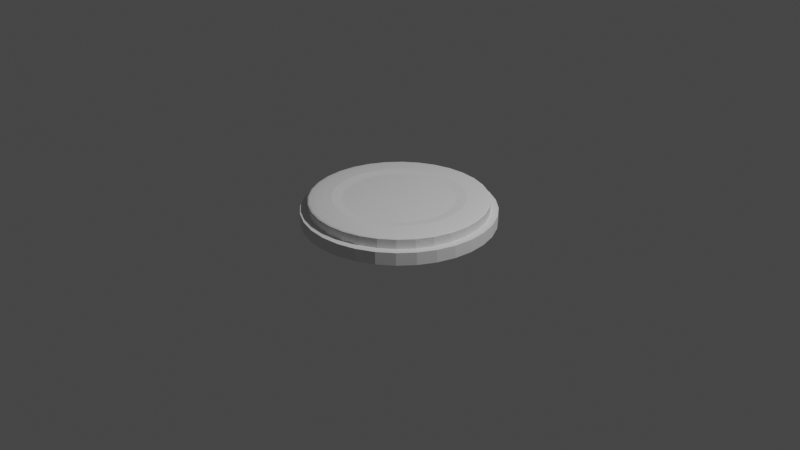 # Source: Button.blend  (saved by Blender 3.4.6; exported with 4.5.12 LTS)
import bpy
from mathutils import Matrix  # noqa: F401  (used for matrix-valued properties, if any)

bpy.ops.wm.read_factory_settings(use_empty=True)
scene = bpy.context.scene
scene.name = 'Scene'

# ---- collections
col_collection = bpy.data.collections.new('Collection'); scene.collection.children.link(col_collection)

# ---- world
world_world = bpy.data.worlds.new('World'); scene.world = world_world
world_world.use_nodes = True; world_world.node_tree.nodes.clear()
_N = world_world.node_tree.nodes; _L = world_world.node_tree.links
n0 = _N.new('ShaderNodeOutputWorld'); n0.name = 'World Output'; n0.location = (300, 300)
n1 = _N.new('ShaderNodeBackground'); n1.name = 'Background'; n1.location = (10, 300)
n1.inputs[0].default_value = (0.05088, 0.05088, 0.05088, 1.0)
_L.new(n1.outputs[0], n0.inputs[0])
n0.is_active_output = True
world_world.color = (0.05088, 0.05088, 0.05088)
world_world.use_sun_shadow = False
world_world.sun_shadow_jitter_overblur = 0.0

# ---- cameras
cam_camera = bpy.data.cameras.new('Camera')
cam_camera.clip_end = 100.0
cam_camera.ortho_scale = 7.314

# ---- lights
light_light = bpy.data.lights.new('Light', 'POINT')
light_light.transmission_factor = 0.0
light_light.energy = 1000.0
light_light.shadow_soft_size = 0.1
light_light.shadow_maximum_resolution = 0.006
light_light.use_absolute_resolution = True

# ---- meshes
me_cylinder = bpy.data.meshes.new('Cylinder')
me_cylinder.from_pydata([(0.0, 1.0, -1.0), (0.0, 1.0, 1.0), (0.1951, 0.9808, -1.0), (0.1951, 0.9808, 1.0), (0.3827, 0.9239, -1.0), (0.3827, 0.9239, 1.0), (0.5556, 0.8315, -1.0), (0.5556, 0.8315, 1.0), (0.7071, 0.7071, -1.0), (0.7071, 0.7071, 1.0), (0.8315, 0.5556, -1.0), (0.8315, 0.5556, 1.0), (0.9239, 0.3827, -1.0), (0.9239, 0.3827, 1.0), (0.9808, 0.1951, -1.0), (0.9808, 0.1951, 1.0), (1.0, 0.0, -1.0), (1.0, 0.0, 1.0), (0.9808, -0.1951, -1.0), (0.9808, -0.1951, 1.0), (0.9239, -0.3827, -1.0), (0.9239, -0.3827, 1.0), (0.8315, -0.5556, -1.0), (0.8315, -0.5556, 1.0), (0.7071, -0.7071, -1.0), (0.7071, -0.7071, 1.0), (0.5556, -0.8315, -1.0), (0.5556, -0.8315, 1.0), (0.3827, -0.9239, -1.0), (0.3827, -0.9239, 1.0), (0.1951, -0.9808, -1.0), (0.1951, -0.9808, 1.0), (0.0, -1.0, -1.0), (0.0, -1.0, 1.0), (-0.1951, -0.9808, -1.0), (-0.1951, -0.9808, 1.0), (-0.3827, -0.9239, -1.0), (-0.3827, -0.9239, 1.0), (-0.5556, -0.8315, -1.0), (-0.5556, -0.8315, 1.0), (-0.7071, -0.7071, -1.0), (-0.7071, -0.7071, 1.0), (-0.8315, -0.5556, -1.0), (-0.8315, -0.5556, 1.0), (-0.9239, -0.3827, -1.0), (-0.9239, -0.3827, 1.0), (-0.9808, -0.1951, -1.0), (-0.9808, -0.1951, 1.0), (-1.0, 0.0, -1.0), (-1.0, 0.0, 1.0), (-0.9808, 0.1951, -1.0), (-0.9808, 0.1951, 1.0), (-0.9239, 0.3827, -1.0), (-0.9239, 0.3827, 1.0), (-0.8315, 0.5556, -1.0), (-0.8315, 0.5556, 1.0), (-0.7071, 0.7071, -1.0), (-0.7071, 0.7071, 1.0), (-0.5556, 0.8315, -1.0), (-0.5556, 0.8315, 1.0), (-0.3827, 0.9239, -1.0), (-0.3827, 0.9239, 1.0), (-0.1951, 0.9808, -1.0), (-0.1951, 0.9808, 1.0)], [], [(0, 1, 3, 2), (2, 3, 5, 4), (4, 5, 7, 6), (6, 7, 9, 8), (8, 9, 11, 10), (10, 11, 13, 12), (12, 13, 15, 14), (14, 15, 17, 16), (16, 17, 19, 18), (18, 19, 21, 20), (20, 21, 23, 22), (22, 23, 25, 24), (24, 25, 27, 26), (26, 27, 29, 28), (28, 29, 31, 30), (30, 31, 33, 32), (32, 33, 35, 34), (34, 35, 37, 36), (36, 37, 39, 38), (38, 39, 41, 40), (40, 41, 43, 42), (42, 43, 45, 44), (44, 45, 47, 46), (46, 47, 49, 48), (48, 49, 51, 50), (50, 51, 53, 52), (52, 53, 55, 54), (54, 55, 57, 56), (56, 57, 59, 58), (58, 59, 61, 60), (3, 1, 63, 61, 59, 57, 55, 53, 51, 49, 47, 45, 43, 41, 39, 37, 35, 33, 31, 29, 27, 25, 23, 21, 19, 17, 15, 13, 11, 9, 7, 5), (60, 61, 63, 62), (62, 63, 1, 0), (0, 2, 4, 6, 8, 10, 12, 14, 16, 18, 20, 22, 24, 26, 28, 30, 32, 34, 36, 38, 40, 42, 44, 46, 48, 50, 52, 54, 56, 58, 60, 62)])
_uv = me_cylinder.uv_layers.new(name='UVMap')
_uv.uv.foreach_set('vector', [1.0, 0.5, 1.0, 1.0, 0.9688, 1.0, 0.9688, 0.5, 0.9688, 0.5, 0.9688, 1.0, 0.9375, 1.0, 0.9375, 0.5, 0.9375, 0.5, 0.9375, 1.0, 0.9062, 1.0, 0.9062, 0.5, 0.9062, 0.5, 0.9062, 1.0, 0.875, 1.0, 0.875, 0.5, 0.875, 0.5, 0.875, 1.0, 0.8438, 1.0, 0.8438, 0.5, 0.8438, 0.5, 0.8438, 1.0, 0.8125, 1.0, 0.8125, 0.5, 0.8125, 0.5, 0.8125, 1.0, 0.7812, 1.0, 0.7812, 0.5, 0.7812, 0.5, 0.7812, 1.0, 0.75, 1.0, 0.75, 0.5, 0.75, 0.5, 0.75, 1.0, 0.7188, 1.0, 0.7188, 0.5, 0.7188, 0.5, 0.7188, 1.0, 0.6875, 1.0, 0.6875, 0.5, 0.6875, 0.5, 0.6875, 1.0, 0.6562, 1.0, 0.6562, 0.5, 0.6562, 0.5, 0.6562, 1.0, 0.625, 1.0, 0.625, 0.5, 0.625, 0.5, 0.625, 1.0, 0.5938, 1.0, 0.5938, 0.5, 0.5938, 0.5, 0.5938, 1.0, 0.5625, 1.0, 0.5625, 0.5, 0.5625, 0.5, 0.5625, 1.0, 0.5312, 1.0, 0.5312, 0.5, 0.5312, 0.5, 0.5312, 1.0, 0.5, 1.0, 0.5, 0.5, 0.5, 0.5, 0.5, 1.0, 0.4688, 1.0, 0.4688, 0.5, 0.4688, 0.5, 0.4688, 1.0, 0.4375, 1.0, 0.4375, 0.5, 0.4375, 0.5, 0.4375, 1.0, 0.4062, 1.0, 0.4062, 0.5, 0.4062, 0.5, 0.4062, 1.0, 0.375, 1.0, 0.375, 0.5, 0.375, 0.5, 0.375, 1.0, 0.3438, 1.0, 0.3438, 0.5, 0.3438, 0.5, 0.3438, 1.0, 0.3125, 1.0, 0.3125, 0.5, 0.3125, 0.5, 0.3125, 1.0, 0.2812, 1.0, 0.2812, 0.5, 0.2812, 0.5, 0.2812, 1.0, 0.25, 1.0, 0.25, 0.5, 0.25, 0.5, 0.25, 1.0, 0.2188, 1.0, 0.2188, 0.5, 0.2188, 0.5, 0.2188, 1.0, 0.1875, 1.0, 0.1875, 0.5, 0.1875, 0.5, 0.1875, 1.0, 0.1562, 1.0, 0.1562, 0.5, 0.1562, 0.5, 0.1562, 1.0, 0.125, 1.0, 0.125, 0.5, 0.125, 0.5, 0.125, 1.0, 0.09375, 1.0, 0.09375, 0.5, 0.09375, 0.5, 0.09375, 1.0, 0.0625, 1.0, 0.0625, 0.5, 0.2968, 0.4854, 0.25, 0.49, 0.2032, 0.4854, 0.1582, 0.4717, 0.1167, 0.4496, 0.08029, 0.4197, 0.05045, 0.3833, 0.02827, 0.3418, 0.01461, 0.2968, 0.01, 0.25, 0.01461, 0.2032, 0.02827, 0.1582, 0.05045, 0.1167, 0.08029, 0.08029, 0.1167, 0.05045, 0.1582, 0.02827, 0.2032, 0.01461, 0.25, 0.01, 0.2968, 0.01461, 0.3418, 0.02827, 0.3833, 0.05045, 0.4197, 0.08029, 0.4496, 0.1167, 0.4717, 0.1582, 0.4854, 0.2032, 0.49, 0.25, 0.4854, 0.2968, 0.4717, 0.3418, 0.4496, 0.3833, 0.4197, 0.4197, 0.3833, 0.4496, 0.3418, 0.4717, 0.0625, 0.5, 0.0625, 1.0, 0.03125, 1.0, 0.03125, 0.5, 0.03125, 0.5, 0.03125, 1.0, 0.0, 1.0, 0.0, 0.5, 0.75, 0.49, 0.7968, 0.4854, 0.8418, 0.4717, 0.8833, 0.4496, 0.9197, 0.4197, 0.9496, 0.3833, 0.9717, 0.3418, 0.9854, 0.2968, 0.99, 0.25, 0.9854, 0.2032, 0.9717, 0.1582, 0.9496, 0.1167, 0.9197, 0.08029, 0.8833, 0.05045, 0.8418, 0.02827, 0.7968, 0.01461, 0.75, 0.01, 0.7032, 0.01461, 0.6582, 0.02827, 0.6167, 0.05045, 0.5803, 0.08029, 0.5504, 0.1167, 0.5283, 0.1582, 0.5146, 0.2032, 0.51, 0.25, 0.5146, 0.2968, 0.5283, 0.3418, 0.5504, 0.3833, 0.5803, 0.4197, 0.6167, 0.4496, 0.6582, 0.4717, 0.7032, 0.4854])
me_cylinder.update()
me_cylinder_002 = bpy.data.meshes.new('Cylinder.002')
me_cylinder_002.from_pydata([(0.0, 1.0, 1.0), (0.1951, 0.9808, 1.0), (0.3827, 0.9239, 1.0), (0.5556, 0.8315, 1.0), (0.7071, 0.7071, 1.0), (0.8315, 0.5556, 1.0), (0.9239, 0.3827, 1.0), (0.9808, 0.1951, 1.0), (1.0, 0.0, 1.0), (0.9808, -0.1951, 1.0), (0.9239, -0.3827, 1.0), (0.8315, -0.5556, 1.0), (0.7071, -0.7071, 1.0), (0.5556, -0.8315, 1.0), (0.3827, -0.9239, 1.0), (0.1951, -0.9808, 1.0), (0.0, -1.0, 1.0), (-0.1951, -0.9808, 1.0), (-0.3827, -0.9239, 1.0), (-0.5556, -0.8315, 1.0), (-0.7071, -0.7071, 1.0), (-0.8315, -0.5556, 1.0), (-0.9239, -0.3827, 1.0), (-0.9808, -0.1951, 1.0), (-1.0, 0.0, 1.0), (-0.9808, 0.1951, 1.0), (-0.9239, 0.3827, 1.0), (-0.8315, 0.5556, 1.0), (-0.7071, 0.7071, 1.0), (-0.5556, 0.8315, 1.0), (-0.3827, 0.9239, 1.0), (-0.1951, 0.9808, 1.0), (0.0, 0.6252, -0.7765), (0.0, 1.0, -0.627), (0.0, 0.741, -0.9817), (0.0, 0.8455, -0.9288), (0.0, 0.9284, -0.8463), (0.0, 0.9817, -0.7423), (0.122, 0.6132, -0.7765), (0.1951, 0.9808, -0.627), (0.1446, 0.7268, -0.9817), (0.165, 0.8293, -0.9288), (0.1811, 0.9106, -0.8463), (0.1915, 0.9628, -0.7423), (0.2393, 0.5776, -0.7765), (0.3827, 0.9239, -0.627), (0.2836, 0.6846, -0.9817), (0.3236, 0.7812, -0.9288), (0.3553, 0.8578, -0.8463), (0.3757, 0.9069, -0.7423), (0.3474, 0.5199, -0.7765), (0.5556, 0.8315, -0.627), (0.4117, 0.6161, -0.9817), (0.4697, 0.703, -0.9288), (0.5158, 0.772, -0.8463), (0.5454, 0.8162, -0.7423), (0.4421, 0.4421, -0.7765), (0.7071, 0.7071, -0.627), (0.524, 0.524, -0.9817), (0.5979, 0.5979, -0.9288), (0.6565, 0.6565, -0.8463), (0.6941, 0.6941, -0.7423), (0.5199, 0.3474, -0.7765), (0.8315, 0.5556, -0.627), (0.6161, 0.4117, -0.9817), (0.703, 0.4697, -0.9288), (0.772, 0.5158, -0.8463), (0.8162, 0.5454, -0.7423), (0.5776, 0.2393, -0.7765), (0.9239, 0.3827, -0.627), (0.6846, 0.2836, -0.9817), (0.7812, 0.3236, -0.9288), (0.8578, 0.3553, -0.8463), (0.9069, 0.3757, -0.7423), (0.6132, 0.122, -0.7765), (0.9808, 0.1951, -0.627), (0.7268, 0.1446, -0.9817), (0.8293, 0.165, -0.9288), (0.9106, 0.1811, -0.8463), (0.9628, 0.1915, -0.7423), (0.6252, 0.0, -0.7765), (1.0, 0.0, -0.627), (0.741, 0.0, -0.9817), (0.8455, 0.0, -0.9288), (0.9284, 0.0, -0.8463), (0.9817, 0.0, -0.7423), (0.6132, -0.122, -0.7765), (0.9808, -0.1951, -0.627), (0.7268, -0.1446, -0.9817), (0.8293, -0.165, -0.9288), (0.9106, -0.1811, -0.8463), (0.9628, -0.1915, -0.7423), (0.5776, -0.2393, -0.7765), (0.9239, -0.3827, -0.627), (0.6846, -0.2836, -0.9817), (0.7812, -0.3236, -0.9288), (0.8578, -0.3553, -0.8463), (0.9069, -0.3757, -0.7423), (0.5199, -0.3474, -0.7765), (0.8315, -0.5556, -0.627), (0.6161, -0.4117, -0.9817), (0.703, -0.4697, -0.9288), (0.772, -0.5158, -0.8463), (0.8162, -0.5454, -0.7423), (0.4421, -0.4421, -0.7765), (0.7071, -0.7071, -0.627), (0.524, -0.524, -0.9817), (0.5979, -0.5979, -0.9288), (0.6565, -0.6565, -0.8463), (0.6941, -0.6941, -0.7423), (0.3474, -0.5199, -0.7765), (0.5556, -0.8315, -0.627), (0.4117, -0.6161, -0.9817), (0.4697, -0.703, -0.9288), (0.5158, -0.772, -0.8463), (0.5454, -0.8162, -0.7423), (0.2393, -0.5776, -0.7765), (0.3827, -0.9239, -0.627), (0.2836, -0.6846, -0.9817), (0.3236, -0.7812, -0.9288), (0.3553, -0.8578, -0.8463), (0.3757, -0.9069, -0.7423), (0.122, -0.6132, -0.7765), (0.1951, -0.9808, -0.627), (0.1446, -0.7268, -0.9817), (0.165, -0.8293, -0.9288), (0.1811, -0.9106, -0.8463), (0.1915, -0.9628, -0.7423), (0.0, -0.6252, -0.7765), (0.0, -1.0, -0.627), (0.0, -0.741, -0.9817), (0.0, -0.8455, -0.9288), (0.0, -0.9284, -0.8463), (0.0, -0.9817, -0.7423), (-0.122, -0.6132, -0.7765), (-0.1951, -0.9808, -0.627), (-0.1446, -0.7268, -0.9817), (-0.165, -0.8293, -0.9288), (-0.1811, -0.9106, -0.8463), (-0.1915, -0.9628, -0.7423), (-0.2393, -0.5776, -0.7765), (-0.3827, -0.9239, -0.627), (-0.2836, -0.6846, -0.9817), (-0.3236, -0.7812, -0.9288), (-0.3553, -0.8578, -0.8463), (-0.3757, -0.9069, -0.7423), (-0.3474, -0.5199, -0.7765), (-0.5556, -0.8315, -0.627), (-0.4117, -0.6161, -0.9817), (-0.4697, -0.703, -0.9288), (-0.5158, -0.772, -0.8463), (-0.5454, -0.8162, -0.7423), (-0.4421, -0.4421, -0.7765), (-0.7071, -0.7071, -0.627), (-0.524, -0.524, -0.9817), (-0.5979, -0.5979, -0.9288), (-0.6565, -0.6565, -0.8463), (-0.6941, -0.6941, -0.7423), (-0.5199, -0.3474, -0.7765), (-0.8315, -0.5556, -0.627), (-0.6161, -0.4117, -0.9817), (-0.703, -0.4697, -0.9288), (-0.772, -0.5158, -0.8463), (-0.8162, -0.5454, -0.7423), (-0.5776, -0.2393, -0.7765), (-0.9239, -0.3827, -0.627), (-0.6846, -0.2836, -0.9817), (-0.7812, -0.3236, -0.9288), (-0.8578, -0.3553, -0.8463), (-0.9069, -0.3757, -0.7423), (-0.6132, -0.122, -0.7765), (-0.9808, -0.1951, -0.627), (-0.7268, -0.1446, -0.9817), (-0.8293, -0.165, -0.9288), (-0.9106, -0.1811, -0.8463), (-0.9628, -0.1915, -0.7423), (-0.6252, 0.0, -0.7765), (-1.0, 0.0, -0.627), (-0.741, 0.0, -0.9817), (-0.8455, 0.0, -0.9288), (-0.9284, 0.0, -0.8463), (-0.9817, 0.0, -0.7423), (-0.6132, 0.122, -0.7765), (-0.9808, 0.1951, -0.627), (-0.7268, 0.1446, -0.9817), (-0.8293, 0.165, -0.9288), (-0.9106, 0.1811, -0.8463), (-0.9628, 0.1915, -0.7423), (-0.5776, 0.2393, -0.7765), (-0.9239, 0.3827, -0.627), (-0.6846, 0.2836, -0.9817), (-0.7812, 0.3236, -0.9288), (-0.8578, 0.3553, -0.8463), (-0.9069, 0.3757, -0.7423), (-0.5199, 0.3474, -0.7765), (-0.8315, 0.5556, -0.627), (-0.6161, 0.4117, -0.9817), (-0.703, 0.4697, -0.9288), (-0.772, 0.5158, -0.8463), (-0.8162, 0.5454, -0.7423), (-0.4421, 0.4421, -0.7765), (-0.7071, 0.7071, -0.627), (-0.524, 0.524, -0.9817), (-0.5979, 0.5979, -0.9288), (-0.6565, 0.6565, -0.8463), (-0.6941, 0.6941, -0.7423), (-0.3474, 0.5199, -0.7765), (-0.5556, 0.8315, -0.627), (-0.4117, 0.6161, -0.9817), (-0.4697, 0.703, -0.9288), (-0.5158, 0.772, -0.8463), (-0.5454, 0.8162, -0.7423), (-0.2393, 0.5776, -0.7765), (-0.3827, 0.9239, -0.627), (-0.2836, 0.6846, -0.9817), (-0.3236, 0.7812, -0.9288), (-0.3553, 0.8578, -0.8463), (-0.3757, 0.9069, -0.7423), (-0.122, 0.6132, -0.7765), (-0.1951, 0.9808, -0.627), (-0.1446, 0.7268, -0.9817), (-0.165, 0.8293, -0.9288), (-0.1811, 0.9106, -0.8463), (-0.1915, 0.9628, -0.7423), (0.09755, 0.9904, -0.627), (0.06099, 0.6192, -0.7765), (0.09576, 0.9722, -0.7423), (0.09056, 0.9195, -0.8463), (0.08248, 0.8374, -0.9288), (0.07228, 0.7339, -0.9817), (0.2889, 0.9523, -0.627), (0.1806, 0.5954, -0.7765), (0.2836, 0.9349, -0.7423), (0.2682, 0.8842, -0.8463), (0.2443, 0.8052, -0.9288), (0.2141, 0.7057, -0.9817), (0.4691, 0.8777, -0.627), (0.2933, 0.5487, -0.7765), (0.4605, 0.8616, -0.7423), (0.4355, 0.8149, -0.8463), (0.3967, 0.7421, -0.9288), (0.3476, 0.6504, -0.9817), (0.6313, 0.7693, -0.627), (0.3947, 0.481, -0.7765), (0.6198, 0.7552, -0.7423), (0.5862, 0.7142, -0.8463), (0.5338, 0.6504, -0.9288), (0.4678, 0.5701, -0.9817), (0.7693, 0.6313, -0.627), (0.481, 0.3947, -0.7765), (0.7552, 0.6198, -0.7423), (0.7142, 0.5862, -0.8463), (0.6504, 0.5338, -0.9288), (0.5701, 0.4678, -0.9817), (0.8777, 0.4691, -0.627), (0.5487, 0.2933, -0.7765), (0.8616, 0.4605, -0.7423), (0.8149, 0.4355, -0.8463), (0.7421, 0.3967, -0.9288), (0.6504, 0.3476, -0.9817), (0.9523, 0.2889, -0.627), (0.5954, 0.1806, -0.7765), (0.9349, 0.2836, -0.7423), (0.8842, 0.2682, -0.8463), (0.8052, 0.2443, -0.9288), (0.7057, 0.2141, -0.9817), (0.9904, 0.09755, -0.627), (0.6192, 0.06099, -0.7765), (0.9722, 0.09576, -0.7423), (0.9195, 0.09056, -0.8463), (0.8374, 0.08248, -0.9288), (0.7339, 0.07228, -0.9817), (0.9904, -0.09755, -0.627), (0.6192, -0.06099, -0.7765), (0.9722, -0.09576, -0.7423), (0.9195, -0.09056, -0.8463), (0.8374, -0.08248, -0.9288), (0.7339, -0.07228, -0.9817), (0.9523, -0.2889, -0.627), (0.5954, -0.1806, -0.7765), (0.9349, -0.2836, -0.7423), (0.8842, -0.2682, -0.8463), (0.8052, -0.2443, -0.9288), (0.7057, -0.2141, -0.9817), (0.8777, -0.4691, -0.627), (0.5487, -0.2933, -0.7765), (0.8616, -0.4605, -0.7423), (0.8149, -0.4355, -0.8463), (0.7421, -0.3967, -0.9288), (0.6504, -0.3476, -0.9817), (0.7693, -0.6313, -0.627), (0.481, -0.3947, -0.7765), (0.7552, -0.6198, -0.7423), (0.7142, -0.5862, -0.8463), (0.6504, -0.5338, -0.9288), (0.5701, -0.4678, -0.9817), (0.6313, -0.7693, -0.627), (0.3947, -0.481, -0.7765), (0.6198, -0.7552, -0.7423), (0.5862, -0.7142, -0.8463), (0.5338, -0.6504, -0.9288), (0.4678, -0.5701, -0.9817), (0.4691, -0.8777, -0.627), (0.2933, -0.5487, -0.7765), (0.4605, -0.8616, -0.7423), (0.4355, -0.8149, -0.8463), (0.3967, -0.7421, -0.9288), (0.3476, -0.6504, -0.9817), (0.2889, -0.9523, -0.627), (0.1806, -0.5954, -0.7765), (0.2836, -0.9349, -0.7423), (0.2682, -0.8842, -0.8463), (0.2443, -0.8052, -0.9288), (0.2141, -0.7057, -0.9817), (0.09755, -0.9904, -0.627), (0.06099, -0.6192, -0.7765), (0.09576, -0.9722, -0.7423), (0.09056, -0.9195, -0.8463), (0.08248, -0.8374, -0.9288), (0.07228, -0.7339, -0.9817), (-0.09755, -0.9904, -0.627), (-0.06099, -0.6192, -0.7765), (-0.09576, -0.9722, -0.7423), (-0.09056, -0.9195, -0.8463), (-0.08248, -0.8374, -0.9288), (-0.07228, -0.7339, -0.9817), (-0.2889, -0.9523, -0.627), (-0.1806, -0.5954, -0.7765), (-0.2836, -0.9349, -0.7423), (-0.2682, -0.8842, -0.8463), (-0.2443, -0.8052, -0.9288), (-0.2141, -0.7057, -0.9817), (-0.4691, -0.8777, -0.627), (-0.2933, -0.5487, -0.7765), (-0.4605, -0.8616, -0.7423), (-0.4355, -0.8149, -0.8463), (-0.3967, -0.7421, -0.9288), (-0.3476, -0.6504, -0.9817), (-0.6313, -0.7693, -0.627), (-0.3947, -0.481, -0.7765), (-0.6198, -0.7552, -0.7423), (-0.5862, -0.7142, -0.8463), (-0.5338, -0.6504, -0.9288), (-0.4678, -0.5701, -0.9817), (-0.7693, -0.6313, -0.627), (-0.481, -0.3947, -0.7765), (-0.7552, -0.6198, -0.7423), (-0.7142, -0.5862, -0.8463), (-0.6504, -0.5338, -0.9288), (-0.5701, -0.4678, -0.9817), (-0.8777, -0.4691, -0.627), (-0.5487, -0.2933, -0.7765), (-0.8616, -0.4605, -0.7423), (-0.8149, -0.4355, -0.8463), (-0.7421, -0.3967, -0.9288), (-0.6504, -0.3476, -0.9817), (-0.9523, -0.2889, -0.627), (-0.5954, -0.1806, -0.7765), (-0.9349, -0.2836, -0.7423), (-0.8842, -0.2682, -0.8463), (-0.8052, -0.2443, -0.9288), (-0.7057, -0.2141, -0.9817), (-0.9904, -0.09755, -0.627), (-0.6192, -0.06099, -0.7765), (-0.9722, -0.09576, -0.7423), (-0.9195, -0.09056, -0.8463), (-0.8374, -0.08248, -0.9288), (-0.7339, -0.07228, -0.9817), (-0.9904, 0.09755, -0.627), (-0.6192, 0.06099, -0.7765), (-0.9722, 0.09576, -0.7423), (-0.9195, 0.09056, -0.8463), (-0.8374, 0.08248, -0.9288), (-0.7339, 0.07228, -0.9817), (-0.9523, 0.2889, -0.627), (-0.5954, 0.1806, -0.7765), (-0.9349, 0.2836, -0.7423), (-0.8842, 0.2682, -0.8463), (-0.8052, 0.2443, -0.9288), (-0.7057, 0.2141, -0.9817), (-0.8777, 0.4691, -0.627), (-0.5487, 0.2933, -0.7765), (-0.8616, 0.4605, -0.7423), (-0.8149, 0.4355, -0.8463), (-0.7421, 0.3967, -0.9288), (-0.6504, 0.3476, -0.9817), (-0.7693, 0.6313, -0.627), (-0.481, 0.3947, -0.7765), (-0.7552, 0.6198, -0.7423), (-0.7142, 0.5862, -0.8463), (-0.6504, 0.5338, -0.9288), (-0.5701, 0.4678, -0.9817), (-0.6313, 0.7693, -0.627), (-0.3947, 0.481, -0.7765), (-0.6198, 0.7552, -0.7423), (-0.5862, 0.7142, -0.8463), (-0.5338, 0.6504, -0.9288), (-0.4678, 0.5701, -0.9817), (-0.4691, 0.8777, -0.627), (-0.2933, 0.5487, -0.7765), (-0.4605, 0.8616, -0.7423), (-0.4355, 0.8149, -0.8463), (-0.3967, 0.7421, -0.9288), (-0.3476, 0.6504, -0.9817), (-0.2889, 0.9523, -0.627), (-0.1806, 0.5954, -0.7765), (-0.2836, 0.9349, -0.7423), (-0.2682, 0.8842, -0.8463), (-0.2443, 0.8052, -0.9288), (-0.2141, 0.7057, -0.9817), (-0.09755, 0.9904, -0.627), (-0.06099, 0.6192, -0.7765), (-0.09576, 0.9722, -0.7423), (-0.09056, 0.9195, -0.8463), (-0.08248, 0.8374, -0.9288), (-0.07228, 0.7339, -0.9817)], [], [(39, 1, 2, 45, 230), (45, 2, 3, 51, 236), (51, 3, 4, 57, 242), (57, 4, 5, 63, 248), (63, 5, 6, 69, 254), (69, 6, 7, 75, 260), (75, 7, 8, 81, 266), (81, 8, 9, 87, 272), (87, 9, 10, 93, 278), (93, 10, 11, 99, 284), (99, 11, 12, 105, 290), (105, 12, 13, 111, 296), (111, 13, 14, 117, 302), (117, 14, 15, 123, 308), (123, 15, 16, 129, 314), (129, 16, 17, 135, 320), (135, 17, 18, 141, 326), (141, 18, 19, 147, 332), (147, 19, 20, 153, 338), (153, 20, 21, 159, 344), (159, 21, 22, 165, 350), (165, 22, 23, 171, 356), (171, 23, 24, 177, 362), (177, 24, 25, 183, 368), (183, 25, 26, 189, 374), (189, 26, 27, 195, 380), (195, 27, 28, 201, 386), (201, 28, 29, 207, 392), (207, 29, 30, 213, 398), (213, 30, 31, 219, 404), (1, 0, 31, 30, 29, 28, 27, 26, 25, 24, 23, 22, 21, 20, 19, 18, 17, 16, 15, 14, 13, 12, 11, 10, 9, 8, 7, 6, 5, 4, 3, 2), (32, 225, 38, 231, 44, 237, 50, 243, 56, 249, 62, 255, 68, 261, 74, 267, 80, 273, 86, 279, 92, 285, 98, 291, 104, 297, 110, 303, 116, 309, 122, 315, 128, 321, 134, 327, 140, 333, 146, 339, 152, 345, 158, 351, 164, 357, 170, 363, 176, 369, 182, 375, 188, 381, 194, 387, 200, 393, 206, 399, 212, 405, 218, 411), (33, 0, 1, 39, 224), (224, 39, 43, 226), (226, 43, 42, 227), (227, 42, 41, 228), (228, 41, 40, 229), (229, 40, 38, 225), (230, 45, 49, 232), (232, 49, 48, 233), (233, 48, 47, 234), (234, 47, 46, 235), (235, 46, 44, 231), (236, 51, 55, 238), (238, 55, 54, 239), (239, 54, 53, 240), (240, 53, 52, 241), (241, 52, 50, 237), (242, 57, 61, 244), (244, 61, 60, 245), (245, 60, 59, 246), (246, 59, 58, 247), (247, 58, 56, 243), (248, 63, 67, 250), (250, 67, 66, 251), (251, 66, 65, 252), (252, 65, 64, 253), (253, 64, 62, 249), (254, 69, 73, 256), (256, 73, 72, 257), (257, 72, 71, 258), (258, 71, 70, 259), (259, 70, 68, 255), (260, 75, 79, 262), (262, 79, 78, 263), (263, 78, 77, 264), (264, 77, 76, 265), (265, 76, 74, 261), (266, 81, 85, 268), (268, 85, 84, 269), (269, 84, 83, 270), (270, 83, 82, 271), (271, 82, 80, 267), (272, 87, 91, 274), (274, 91, 90, 275), (275, 90, 89, 276), (276, 89, 88, 277), (277, 88, 86, 273), (278, 93, 97, 280), (280, 97, 96, 281), (281, 96, 95, 282), (282, 95, 94, 283), (283, 94, 92, 279), (284, 99, 103, 286), (286, 103, 102, 287), (287, 102, 101, 288), (288, 101, 100, 289), (289, 100, 98, 285), (290, 105, 109, 292), (292, 109, 108, 293), (293, 108, 107, 294), (294, 107, 106, 295), (295, 106, 104, 291), (296, 111, 115, 298), (298, 115, 114, 299), (299, 114, 113, 300), (300, 113, 112, 301), (301, 112, 110, 297), (302, 117, 121, 304), (304, 121, 120, 305), (305, 120, 119, 306), (306, 119, 118, 307), (307, 118, 116, 303), (308, 123, 127, 310), (310, 127, 126, 311), (311, 126, 125, 312), (312, 125, 124, 313), (313, 124, 122, 309), (314, 129, 133, 316), (316, 133, 132, 317), (317, 132, 131, 318), (318, 131, 130, 319), (319, 130, 128, 315), (320, 135, 139, 322), (322, 139, 138, 323), (323, 138, 137, 324), (324, 137, 136, 325), (325, 136, 134, 321), (326, 141, 145, 328), (328, 145, 144, 329), (329, 144, 143, 330), (330, 143, 142, 331), (331, 142, 140, 327), (332, 147, 151, 334), (334, 151, 150, 335), (335, 150, 149, 336), (336, 149, 148, 337), (337, 148, 146, 333), (338, 153, 157, 340), (340, 157, 156, 341), (341, 156, 155, 342), (342, 155, 154, 343), (343, 154, 152, 339), (344, 159, 163, 346), (346, 163, 162, 347), (347, 162, 161, 348), (348, 161, 160, 349), (349, 160, 158, 345), (350, 165, 169, 352), (352, 169, 168, 353), (353, 168, 167, 354), (354, 167, 166, 355), (355, 166, 164, 351), (356, 171, 175, 358), (358, 175, 174, 359), (359, 174, 173, 360), (360, 173, 172, 361), (361, 172, 170, 357), (362, 177, 181, 364), (364, 181, 180, 365), (365, 180, 179, 366), (366, 179, 178, 367), (367, 178, 176, 363), (368, 183, 187, 370), (370, 187, 186, 371), (371, 186, 185, 372), (372, 185, 184, 373), (373, 184, 182, 369), (374, 189, 193, 376), (376, 193, 192, 377), (377, 192, 191, 378), (378, 191, 190, 379), (379, 190, 188, 375), (380, 195, 199, 382), (382, 199, 198, 383), (383, 198, 197, 384), (384, 197, 196, 385), (385, 196, 194, 381), (386, 201, 205, 388), (388, 205, 204, 389), (389, 204, 203, 390), (390, 203, 202, 391), (391, 202, 200, 387), (392, 207, 211, 394), (394, 211, 210, 395), (395, 210, 209, 396), (396, 209, 208, 397), (397, 208, 206, 393), (398, 213, 217, 400), (400, 217, 216, 401), (401, 216, 215, 402), (402, 215, 214, 403), (403, 214, 212, 399), (404, 219, 223, 406), (406, 223, 222, 407), (407, 222, 221, 408), (408, 221, 220, 409), (409, 220, 218, 405), (410, 33, 37, 412), (412, 37, 36, 413), (413, 36, 35, 414), (414, 35, 34, 415), (415, 34, 32, 411), (33, 224, 226, 37), (37, 226, 227, 36), (36, 227, 228, 35), (35, 228, 229, 34), (34, 229, 225, 32), (39, 230, 232, 43), (43, 232, 233, 42), (42, 233, 234, 41), (41, 234, 235, 40), (40, 235, 231, 38), (45, 236, 238, 49), (49, 238, 239, 48), (48, 239, 240, 47), (47, 240, 241, 46), (46, 241, 237, 44), (51, 242, 244, 55), (55, 244, 245, 54), (54, 245, 246, 53), (53, 246, 247, 52), (52, 247, 243, 50), (57, 248, 250, 61), (61, 250, 251, 60), (60, 251, 252, 59), (59, 252, 253, 58), (58, 253, 249, 56), (63, 254, 256, 67), (67, 256, 257, 66), (66, 257, 258, 65), (65, 258, 259, 64), (64, 259, 255, 62), (69, 260, 262, 73), (73, 262, 263, 72), (72, 263, 264, 71), (71, 264, 265, 70), (70, 265, 261, 68), (75, 266, 268, 79), (79, 268, 269, 78), (78, 269, 270, 77), (77, 270, 271, 76), (76, 271, 267, 74), (81, 272, 274, 85), (85, 274, 275, 84), (84, 275, 276, 83), (83, 276, 277, 82), (82, 277, 273, 80), (87, 278, 280, 91), (91, 280, 281, 90), (90, 281, 282, 89), (89, 282, 283, 88), (88, 283, 279, 86), (93, 284, 286, 97), (97, 286, 287, 96), (96, 287, 288, 95), (95, 288, 289, 94), (94, 289, 285, 92), (99, 290, 292, 103), (103, 292, 293, 102), (102, 293, 294, 101), (101, 294, 295, 100), (100, 295, 291, 98), (105, 296, 298, 109), (109, 298, 299, 108), (108, 299, 300, 107), (107, 300, 301, 106), (106, 301, 297, 104), (111, 302, 304, 115), (115, 304, 305, 114), (114, 305, 306, 113), (113, 306, 307, 112), (112, 307, 303, 110), (117, 308, 310, 121), (121, 310, 311, 120), (120, 311, 312, 119), (119, 312, 313, 118), (118, 313, 309, 116), (123, 314, 316, 127), (127, 316, 317, 126), (126, 317, 318, 125), (125, 318, 319, 124), (124, 319, 315, 122), (129, 320, 322, 133), (133, 322, 323, 132), (132, 323, 324, 131), (131, 324, 325, 130), (130, 325, 321, 128), (135, 326, 328, 139), (139, 328, 329, 138), (138, 329, 330, 137), (137, 330, 331, 136), (136, 331, 327, 134), (141, 332, 334, 145), (145, 334, 335, 144), (144, 335, 336, 143), (143, 336, 337, 142), (142, 337, 333, 140), (147, 338, 340, 151), (151, 340, 341, 150), (150, 341, 342, 149), (149, 342, 343, 148), (148, 343, 339, 146), (153, 344, 346, 157), (157, 346, 347, 156), (156, 347, 348, 155), (155, 348, 349, 154), (154, 349, 345, 152), (159, 350, 352, 163), (163, 352, 353, 162), (162, 353, 354, 161), (161, 354, 355, 160), (160, 355, 351, 158), (165, 356, 358, 169), (169, 358, 359, 168), (168, 359, 360, 167), (167, 360, 361, 166), (166, 361, 357, 164), (171, 362, 364, 175), (175, 364, 365, 174), (174, 365, 366, 173), (173, 366, 367, 172), (172, 367, 363, 170), (177, 368, 370, 181), (181, 370, 371, 180), (180, 371, 372, 179), (179, 372, 373, 178), (178, 373, 369, 176), (183, 374, 376, 187), (187, 376, 377, 186), (186, 377, 378, 185), (185, 378, 379, 184), (184, 379, 375, 182), (189, 380, 382, 193), (193, 382, 383, 192), (192, 383, 384, 191), (191, 384, 385, 190), (190, 385, 381, 188), (195, 386, 388, 199), (199, 388, 389, 198), (198, 389, 390, 197), (197, 390, 391, 196), (196, 391, 387, 194), (201, 392, 394, 205), (205, 394, 395, 204), (204, 395, 396, 203), (203, 396, 397, 202), (202, 397, 393, 200), (207, 398, 400, 211), (211, 400, 401, 210), (210, 401, 402, 209), (209, 402, 403, 208), (208, 403, 399, 206), (213, 404, 406, 217), (217, 406, 407, 216), (216, 407, 408, 215), (215, 408, 409, 214), (214, 409, 405, 212), (219, 410, 412, 223), (223, 412, 413, 222), (222, 413, 414, 221), (221, 414, 415, 220), (220, 415, 411, 218), (219, 31, 0, 33, 410)])
_uv = me_cylinder_002.uv_layers.new(name='UVMap')
_uv.uv.foreach_set('vector', [0.9688, 0.5932, 0.9688, 1.0, 0.9375, 1.0, 0.9375, 0.5932, 0.9531, 0.5932, 0.9375, 0.5932, 0.9375, 1.0, 0.9062, 1.0, 0.9062, 0.5932, 0.9219, 0.5932, 0.9062, 0.5932, 0.9062, 1.0, 0.875, 1.0, 0.875, 0.5932, 0.8906, 0.5932, 0.875, 0.5932, 0.875, 1.0, 0.8438, 1.0, 0.8438, 0.5932, 0.8594, 0.5932, 0.8438, 0.5932, 0.8438, 1.0, 0.8125, 1.0, 0.8125, 0.5932, 0.8281, 0.5932, 0.8125, 0.5932, 0.8125, 1.0, 0.7812, 1.0, 0.7812, 0.5932, 0.7969, 0.5932, 0.7812, 0.5932, 0.7812, 1.0, 0.75, 1.0, 0.75, 0.5932, 0.7656, 0.5932, 0.75, 0.5932, 0.75, 1.0, 0.7188, 1.0, 0.7188, 0.5932, 0.7344, 0.5932, 0.7188, 0.5932, 0.7188, 1.0, 0.6875, 1.0, 0.6875, 0.5932, 0.7031, 0.5932, 0.6875, 0.5932, 0.6875, 1.0, 0.6562, 1.0, 0.6562, 0.5932, 0.6719, 0.5932, 0.6562, 0.5932, 0.6562, 1.0, 0.625, 1.0, 0.625, 0.5932, 0.6406, 0.5932, 0.625, 0.5932, 0.625, 1.0, 0.5938, 1.0, 0.5938, 0.5932, 0.6094, 0.5932, 0.5938, 0.5932, 0.5938, 1.0, 0.5625, 1.0, 0.5625, 0.5932, 0.5781, 0.5932, 0.5625, 0.5932, 0.5625, 1.0, 0.5312, 1.0, 0.5312, 0.5932, 0.5469, 0.5932, 0.5312, 0.5932, 0.5312, 1.0, 0.5, 1.0, 0.5, 0.5932, 0.5156, 0.5932, 0.5, 0.5932, 0.5, 1.0, 0.4688, 1.0, 0.4688, 0.5932, 0.4844, 0.5932, 0.4688, 0.5932, 0.4688, 1.0, 0.4375, 1.0, 0.4375, 0.5932, 0.4531, 0.5932, 0.4375, 0.5932, 0.4375, 1.0, 0.4062, 1.0, 0.4062, 0.5932, 0.4219, 0.5932, 0.4062, 0.5932, 0.4062, 1.0, 0.375, 1.0, 0.375, 0.5932, 0.3906, 0.5932, 0.375, 0.5932, 0.375, 1.0, 0.3438, 1.0, 0.3438, 0.5932, 0.3594, 0.5932, 0.3438, 0.5932, 0.3438, 1.0, 0.3125, 1.0, 0.3125, 0.5932, 0.3281, 0.5932, 0.3125, 0.5932, 0.3125, 1.0, 0.2812, 1.0, 0.2812, 0.5932, 0.2969, 0.5932, 0.2812, 0.5932, 0.2812, 1.0, 0.25, 1.0, 0.25, 0.5932, 0.2656, 0.5932, 0.25, 0.5932, 0.25, 1.0, 0.2188, 1.0, 0.2188, 0.5932, 0.2344, 0.5932, 0.2188, 0.5932, 0.2188, 1.0, 0.1875, 1.0, 0.1875, 0.5932, 0.2031, 0.5932, 0.1875, 0.5932, 0.1875, 1.0, 0.1562, 1.0, 0.1562, 0.5932, 0.1719, 0.5932, 0.1562, 0.5932, 0.1562, 1.0, 0.125, 1.0, 0.125, 0.5932, 0.1406, 0.5932, 0.125, 0.5932, 0.125, 1.0, 0.09375, 1.0, 0.09375, 0.5932, 0.1094, 0.5932, 0.09375, 0.5932, 0.09375, 1.0, 0.0625, 1.0, 0.0625, 0.5932, 0.07812, 0.5932, 0.0625, 0.5932, 0.0625, 1.0, 0.03125, 1.0, 0.03125, 0.5932, 0.04688, 0.5932, 0.2968, 0.4854, 0.25, 0.49, 0.2032, 0.4854, 0.1582, 0.4717, 0.1167, 0.4496, 0.08029, 0.4197, 0.05045, 0.3833, 0.02827, 0.3418, 0.01461, 0.2968, 0.01, 0.25, 0.01461, 0.2032, 0.02827, 0.1582, 0.05045, 0.1167, 0.08029, 0.08029, 0.1167, 0.05045, 0.1582, 0.02827, 0.2032, 0.01461, 0.25, 0.01, 0.2968, 0.01461, 0.3418, 0.02827, 0.3833, 0.05045, 0.4197, 0.08029, 0.4496, 0.1167, 0.4717, 0.1582, 0.4854, 0.2032, 0.49, 0.25, 0.4854, 0.2968, 0.4717, 0.3418, 0.4496, 0.3833, 0.4197, 0.4197, 0.3833, 0.4496, 0.3418, 0.4717, 0.75, 0.4001, 0.7646, 0.3986, 0.7793, 0.3972, 0.7933, 0.3929, 0.8074, 0.3886, 0.8204, 0.3817, 0.8334, 0.3748, 0.8447, 0.3654, 0.8561, 0.3561, 0.8654, 0.3447, 0.8748, 0.3334, 0.8817, 0.3204, 0.8886, 0.3074, 0.8929, 0.2933, 0.8972, 0.2793, 0.8986, 0.2646, 0.9001, 0.25, 0.8986, 0.2354, 0.8972, 0.2207, 0.8929, 0.2067, 0.8886, 0.1926, 0.8817, 0.1796, 0.8748, 0.1666, 0.8654, 0.1553, 0.8561, 0.1439, 0.8447, 0.1346, 0.8334, 0.1252, 0.8204, 0.1183, 0.8074, 0.1114, 0.7933, 0.1071, 0.7793, 0.1028, 0.7646, 0.1014, 0.75, 0.09995, 0.7354, 0.1014, 0.7207, 0.1028, 0.7067, 0.1071, 0.6926, 0.1114, 0.6796, 0.1183, 0.6666, 0.1252, 0.6553, 0.1346, 0.6439, 0.1439, 0.6346, 0.1553, 0.6252, 0.1666, 0.6183, 0.1796, 0.6114, 0.1926, 0.6071, 0.2067, 0.6028, 0.2207, 0.6014, 0.2354, 0.5999, 0.25, 0.6014, 0.2646, 0.6028, 0.2793, 0.6071, 0.2933, 0.6114, 0.3074, 0.6183, 0.3204, 0.6252, 0.3334, 0.6346, 0.3447, 0.6439, 0.3561, 0.6553, 0.3654, 0.6666, 0.3748, 0.6796, 0.3817, 0.6926, 0.3886, 0.7067, 0.3929, 0.7207, 0.3972, 0.7354, 0.3986, 1.0, 0.5932, 1.0, 1.0, 0.9688, 1.0, 0.9688, 0.5932, 0.9844, 0.5932, 0.9844, 0.5932, 0.9688, 0.5932, 0.969, 0.5644, 0.9844, 0.5644, 0.9844, 0.5644, 0.969, 0.5644, 0.9699, 0.5, 0.9844, 0.5, 0.7734, 0.4877, 0.7951, 0.4856, 0.7896, 0.449, 0.7698, 0.451, 0.7698, 0.451, 0.7896, 0.449, 0.7847, 0.4244, 0.7673, 0.4261, 0.7673, 0.4261, 0.7847, 0.4244, 0.7793, 0.3972, 0.7646, 0.3986, 0.9531, 0.5932, 0.9375, 0.5932, 0.9378, 0.5644, 0.9531, 0.5644, 0.9531, 0.5644, 0.9378, 0.5644, 0.9386, 0.5, 0.9531, 0.5, 0.8193, 0.4786, 0.8402, 0.4722, 0.8277, 0.4375, 0.8086, 0.4433, 0.8086, 0.4433, 0.8277, 0.4375, 0.8181, 0.4143, 0.8014, 0.4194, 0.8014, 0.4194, 0.8181, 0.4143, 0.8074, 0.3886, 0.7933, 0.3929, 0.9219, 0.5932, 0.9062, 0.5932, 0.9065, 0.5644, 0.9219, 0.5644, 0.9219, 0.5644, 0.9065, 0.5644, 0.9074, 0.5, 0.9219, 0.5, 0.8626, 0.4606, 0.8819, 0.4503, 0.8627, 0.4187, 0.8452, 0.4281, 0.8452, 0.4281, 0.8627, 0.4187, 0.8488, 0.3979, 0.8334, 0.4061, 0.8334, 0.4061, 0.8488, 0.3979, 0.8334, 0.3748, 0.8204, 0.3817, 0.8906, 0.5932, 0.875, 0.5932, 0.8753, 0.5644, 0.8906, 0.5644, 0.8906, 0.5644, 0.8753, 0.5644, 0.8761, 0.5, 0.8906, 0.5, 0.9015, 0.4346, 0.9184, 0.4208, 0.8935, 0.3935, 0.8781, 0.4061, 0.8781, 0.4061, 0.8935, 0.3935, 0.8758, 0.3758, 0.8623, 0.3868, 0.8623, 0.3868, 0.8758, 0.3758, 0.8561, 0.3561, 0.8447, 0.3654, 0.8594, 0.5932, 0.8438, 0.5932, 0.844, 0.5644, 0.8594, 0.5644, 0.8594, 0.5644, 0.844, 0.5644, 0.8449, 0.5, 0.8594, 0.5, 0.9346, 0.4015, 0.9485, 0.3846, 0.9187, 0.3627, 0.9061, 0.3781, 0.9061, 0.3781, 0.9187, 0.3627, 0.8979, 0.3488, 0.8868, 0.3623, 0.8868, 0.3623, 0.8979, 0.3488, 0.8748, 0.3334, 0.8654, 0.3447, 0.8281, 0.5932, 0.8125, 0.5932, 0.8128, 0.5644, 0.8281, 0.5644, 0.8281, 0.5644, 0.8128, 0.5644, 0.8136, 0.5, 0.8281, 0.5, 0.9606, 0.3626, 0.9709, 0.3433, 0.9375, 0.3277, 0.9281, 0.3452, 0.9281, 0.3452, 0.9375, 0.3277, 0.9143, 0.3181, 0.9061, 0.3334, 0.9061, 0.3334, 0.9143, 0.3181, 0.8886, 0.3074, 0.8817, 0.3204, 0.7969, 0.5932, 0.7812, 0.5932, 0.7815, 0.5644, 0.7969, 0.5644, 0.7969, 0.5644, 0.7815, 0.5644, 0.7824, 0.5, 0.7969, 0.5, 0.9786, 0.3193, 0.9849, 0.2984, 0.949, 0.2896, 0.9433, 0.3086, 0.9433, 0.3086, 0.949, 0.2896, 0.9244, 0.2847, 0.9194, 0.3014, 0.9194, 0.3014, 0.9244, 0.2847, 0.8972, 0.2793, 0.8929, 0.2933, 0.7656, 0.5932, 0.75, 0.5932, 0.7503, 0.5644, 0.7656, 0.5644, 0.7656, 0.5644, 0.7503, 0.5644, 0.7511, 0.5, 0.7656, 0.5, 0.9877, 0.2734, 0.9898, 0.2517, 0.9529, 0.25, 0.951, 0.2698, 0.951, 0.2698, 0.9529, 0.25, 0.9278, 0.25, 0.9261, 0.2673, 0.9261, 0.2673, 0.9278, 0.25, 0.9001, 0.25, 0.8986, 0.2646, 0.7344, 0.5932, 0.7188, 0.5932, 0.719, 0.5644, 0.7344, 0.5644, 0.7344, 0.5644, 0.719, 0.5644, 0.7199, 0.5, 0.7344, 0.5, 0.9877, 0.2266, 0.9856, 0.2049, 0.949, 0.2104, 0.951, 0.2302, 0.951, 0.2302, 0.949, 0.2104, 0.9244, 0.2153, 0.9261, 0.2327, 0.9261, 0.2327, 0.9244, 0.2153, 0.8972, 0.2207, 0.8986, 0.2354, 0.7031, 0.5932, 0.6875, 0.5932, 0.6878, 0.5644, 0.7031, 0.5644, 0.7031, 0.5644, 0.6878, 0.5644, 0.6886, 0.5, 0.7031, 0.5, 0.9786, 0.1807, 0.9722, 0.1598, 0.9375, 0.1723, 0.9433, 0.1914, 0.9433, 0.1914, 0.9375, 0.1723, 0.9143, 0.1819, 0.9194, 0.1986, 0.9194, 0.1986, 0.9143, 0.1819, 0.8886, 0.1926, 0.8929, 0.2067, 0.6719, 0.5932, 0.6562, 0.5932, 0.6565, 0.5644, 0.6719, 0.5644, 0.6719, 0.5644, 0.6565, 0.5644, 0.6574, 0.5, 0.6719, 0.5, 0.9606, 0.1374, 0.9503, 0.1181, 0.9187, 0.1373, 0.9281, 0.1548, 0.9281, 0.1548, 0.9187, 0.1373, 0.8979, 0.1512, 0.9061, 0.1666, 0.9061, 0.1666, 0.8979, 0.1512, 0.8748, 0.1666, 0.8817, 0.1796, 0.6406, 0.5932, 0.625, 0.5932, 0.6253, 0.5644, 0.6406, 0.5644, 0.6406, 0.5644, 0.6253, 0.5644, 0.6261, 0.5, 0.6406, 0.5, 0.9346, 0.09848, 0.9208, 0.0816, 0.8935, 0.1065, 0.9061, 0.1219, 0.9061, 0.1219, 0.8935, 0.1065, 0.8758, 0.1242, 0.8868, 0.1377, 0.8868, 0.1377, 0.8758, 0.1242, 0.8561, 0.1439, 0.8654, 0.1553, 0.6094, 0.5932, 0.5938, 0.5932, 0.594, 0.5644, 0.6094, 0.5644, 0.6094, 0.5644, 0.594, 0.5644, 0.5949, 0.5, 0.6094, 0.5, 0.9015, 0.06537, 0.8846, 0.05152, 0.8627, 0.08128, 0.8781, 0.09389, 0.8781, 0.09389, 0.8627, 0.08128, 0.8488, 0.1021, 0.8623, 0.1132, 0.8623, 0.1132, 0.8488, 0.1021, 0.8334, 0.1252, 0.8447, 0.1346, 0.5781, 0.5932, 0.5625, 0.5932, 0.5628, 0.5644, 0.5781, 0.5644, 0.5781, 0.5644, 0.5628, 0.5644, 0.5636, 0.5, 0.5781, 0.5, 0.8626, 0.03936, 0.8433, 0.02906, 0.8277, 0.06252, 0.8452, 0.0719, 0.8452, 0.0719, 0.8277, 0.06252, 0.8181, 0.08569, 0.8334, 0.09391, 0.8334, 0.09391, 0.8181, 0.08569, 0.8074, 0.1114, 0.8204, 0.1183, 0.5469, 0.5932, 0.5312, 0.5932, 0.5315, 0.5644, 0.5469, 0.5644, 0.5469, 0.5644, 0.5315, 0.5644, 0.5324, 0.5, 0.5469, 0.5, 0.8193, 0.02144, 0.7984, 0.0151, 0.7896, 0.05098, 0.8086, 0.05675, 0.8086, 0.05675, 0.7896, 0.05098, 0.7847, 0.07557, 0.8014, 0.08063, 0.8014, 0.08063, 0.7847, 0.07557, 0.7793, 0.1028, 0.7933, 0.1071, 0.5156, 0.5932, 0.5, 0.5932, 0.5003, 0.5644, 0.5156, 0.5644, 0.5156, 0.5644, 0.5003, 0.5644, 0.5011, 0.5, 0.5156, 0.5, 0.7734, 0.01231, 0.7517, 0.01017, 0.75, 0.04708, 0.7698, 0.04903, 0.7698, 0.04903, 0.75, 0.04708, 0.75, 0.07215, 0.7673, 0.07386, 0.7673, 0.07386, 0.75, 0.07215, 0.75, 0.09995, 0.7646, 0.1014, 0.4844, 0.5932, 0.4688, 0.5932, 0.469, 0.5644, 0.4844, 0.5644, 0.4844, 0.5644, 0.469, 0.5644, 0.4699, 0.5, 0.4844, 0.5, 0.7266, 0.01231, 0.7049, 0.01445, 0.7104, 0.05098, 0.7302, 0.04903, 0.7302, 0.04903, 0.7104, 0.05098, 0.7153, 0.07557, 0.7327, 0.07386, 0.7327, 0.07386, 0.7153, 0.07557, 0.7207, 0.1028, 0.7354, 0.1014, 0.4531, 0.5932, 0.4375, 0.5932, 0.4378, 0.5644, 0.4531, 0.5644, 0.4531, 0.5644, 0.4378, 0.5644, 0.4386, 0.5, 0.4531, 0.5, 0.6807, 0.02144, 0.6598, 0.02778, 0.6723, 0.06252, 0.6914, 0.05675, 0.6914, 0.05675, 0.6723, 0.06252, 0.6819, 0.08569, 0.6986, 0.08063, 0.6986, 0.08063, 0.6819, 0.08569, 0.6926, 0.1114, 0.7067, 0.1071, 0.4219, 0.5932, 0.4062, 0.5932, 0.4065, 0.5644, 0.4219, 0.5644, 0.4219, 0.5644, 0.4065, 0.5644, 0.4074, 0.5, 0.4219, 0.5, 0.6374, 0.03936, 0.6181, 0.04965, 0.6373, 0.08128, 0.6548, 0.0719, 0.6548, 0.0719, 0.6373, 0.08128, 0.6512, 0.1021, 0.6666, 0.09391, 0.6666, 0.09391, 0.6512, 0.1021, 0.6666, 0.1252, 0.6796, 0.1183, 0.3906, 0.5932, 0.375, 0.5932, 0.3753, 0.5644, 0.3906, 0.5644, 0.3906, 0.5644, 0.3753, 0.5644, 0.3761, 0.5, 0.3906, 0.5, 0.5985, 0.06537, 0.5816, 0.07923, 0.6065, 0.1065, 0.6219, 0.09389, 0.6219, 0.09389, 0.6065, 0.1065, 0.6242, 0.1242, 0.6377, 0.1132, 0.6377, 0.1132, 0.6242, 0.1242, 0.6439, 0.1439, 0.6553, 0.1346, 0.3594, 0.5932, 0.3438, 0.5932, 0.344, 0.5644, 0.3594, 0.5644, 0.3594, 0.5644, 0.344, 0.5644, 0.3449, 0.5, 0.3594, 0.5, 0.5654, 0.09848, 0.5515, 0.1154, 0.5813, 0.1373, 0.5939, 0.1219, 0.5939, 0.1219, 0.5813, 0.1373, 0.6021, 0.1512, 0.6132, 0.1377, 0.6132, 0.1377, 0.6021, 0.1512, 0.6252, 0.1666, 0.6346, 0.1553, 0.3281, 0.5932, 0.3125, 0.5932, 0.3128, 0.5644, 0.3281, 0.5644, 0.3281, 0.5644, 0.3128, 0.5644, 0.3136, 0.5, 0.3281, 0.5, 0.5394, 0.1374, 0.5291, 0.1567, 0.5625, 0.1723, 0.5719, 0.1548, 0.5719, 0.1548, 0.5625, 0.1723, 0.5857, 0.1819, 0.5939, 0.1666, 0.5939, 0.1666, 0.5857, 0.1819, 0.6114, 0.1926, 0.6183, 0.1796, 0.2969, 0.5932, 0.2812, 0.5932, 0.2815, 0.5644, 0.2969, 0.5644, 0.2969, 0.5644, 0.2815, 0.5644, 0.2824, 0.5, 0.2969, 0.5, 0.5214, 0.1807, 0.5151, 0.2016, 0.551, 0.2104, 0.5567, 0.1914, 0.5567, 0.1914, 0.551, 0.2104, 0.5756, 0.2153, 0.5806, 0.1986, 0.5806, 0.1986, 0.5756, 0.2153, 0.6028, 0.2207, 0.6071, 0.2067, 0.2656, 0.5932, 0.25, 0.5932, 0.2503, 0.5644, 0.2656, 0.5644, 0.2656, 0.5644, 0.2503, 0.5644, 0.2511, 0.5, 0.2656, 0.5, 0.5123, 0.2266, 0.5102, 0.2483, 0.5471, 0.25, 0.549, 0.2302, 0.549, 0.2302, 0.5471, 0.25, 0.5722, 0.25, 0.5739, 0.2327, 0.5739, 0.2327, 0.5722, 0.25, 0.5999, 0.25, 0.6014, 0.2354, 0.2344, 0.5932, 0.2188, 0.5932, 0.219, 0.5644, 0.2344, 0.5644, 0.2344, 0.5644, 0.219, 0.5644, 0.2199, 0.5, 0.2344, 0.5, 0.5123, 0.2734, 0.5144, 0.2951, 0.551, 0.2896, 0.549, 0.2698, 0.549, 0.2698, 0.551, 0.2896, 0.5756, 0.2847, 0.5739, 0.2673, 0.5739, 0.2673, 0.5756, 0.2847, 0.6028, 0.2793, 0.6014, 0.2646, 0.2031, 0.5932, 0.1875, 0.5932, 0.1878, 0.5644, 0.2031, 0.5644, 0.2031, 0.5644, 0.1878, 0.5644, 0.1886, 0.5, 0.2031, 0.5, 0.5214, 0.3193, 0.5278, 0.3402, 0.5625, 0.3277, 0.5567, 0.3086, 0.5567, 0.3086, 0.5625, 0.3277, 0.5857, 0.3181, 0.5806, 0.3014, 0.5806, 0.3014, 0.5857, 0.3181, 0.6114, 0.3074, 0.6071, 0.2933, 0.1719, 0.5932, 0.1562, 0.5932, 0.1565, 0.5644, 0.1719, 0.5644, 0.1719, 0.5644, 0.1565, 0.5644, 0.1574, 0.5, 0.1719, 0.5, 0.5394, 0.3626, 0.5497, 0.3819, 0.5813, 0.3627, 0.5719, 0.3452, 0.5719, 0.3452, 0.5813, 0.3627, 0.6021, 0.3488, 0.5939, 0.3334, 0.5939, 0.3334, 0.6021, 0.3488, 0.6252, 0.3334, 0.6183, 0.3204, 0.1406, 0.5932, 0.125, 0.5932, 0.1253, 0.5644, 0.1406, 0.5644, 0.1406, 0.5644, 0.1253, 0.5644, 0.1261, 0.5, 0.1406, 0.5, 0.5654, 0.4015, 0.5792, 0.4184, 0.6065, 0.3935, 0.5939, 0.3781, 0.5939, 0.3781, 0.6065, 0.3935, 0.6242, 0.3758, 0.6132, 0.3623, 0.6132, 0.3623, 0.6242, 0.3758, 0.6439, 0.3561, 0.6346, 0.3447, 0.1094, 0.5932, 0.09375, 0.5932, 0.09404, 0.5644, 0.1094, 0.5644, 0.1094, 0.5644, 0.09404, 0.5644, 0.09487, 0.5, 0.1094, 0.5, 0.5985, 0.4346, 0.6154, 0.4485, 0.6373, 0.4187, 0.6219, 0.4061, 0.6219, 0.4061, 0.6373, 0.4187, 0.6512, 0.3979, 0.6377, 0.3868, 0.6377, 0.3868, 0.6512, 0.3979, 0.6666, 0.3748, 0.6553, 0.3654, 0.07812, 0.5932, 0.0625, 0.5932, 0.06279, 0.5644, 0.07813, 0.5644, 0.07813, 0.5644, 0.06279, 0.5644, 0.06362, 0.5, 0.07812, 0.5, 0.6374, 0.4606, 0.6567, 0.4709, 0.6723, 0.4375, 0.6548, 0.4281, 0.6548, 0.4281, 0.6723, 0.4375, 0.6819, 0.4143, 0.6666, 0.4061, 0.6666, 0.4061, 0.6819, 0.4143, 0.6926, 0.3886, 0.6796, 0.3817, 0.04688, 0.5932, 0.03125, 0.5932, 0.03154, 0.5644, 0.04688, 0.5644, 0.04688, 0.5644, 0.03154, 0.5644, 0.03237, 0.5, 0.04688, 0.5, 0.6807, 0.4786, 0.7016, 0.4849, 0.7104, 0.449, 0.6914, 0.4433, 0.6914, 0.4433, 0.7104, 0.449, 0.7153, 0.4244, 0.6986, 0.4194, 0.6986, 0.4194, 0.7153, 0.4244, 0.7207, 0.3972, 0.7067, 0.3929, 0.01562, 0.5932, 0.0, 0.5932, 0.0002866, 0.5644, 0.01562, 0.5644, 0.01562, 0.5644, 0.0002866, 0.5644, 0.001118, 0.5, 0.01562, 0.5, 0.7266, 0.4877, 0.7483, 0.4898, 0.75, 0.4529, 0.7302, 0.451, 0.7302, 0.451, 0.75, 0.4529, 0.75, 0.4278, 0.7327, 0.4261, 0.7327, 0.4261, 0.75, 0.4278, 0.75, 0.4001, 0.7354, 0.3986, 1.0, 0.5932, 0.9844, 0.5932, 0.9844, 0.5644, 0.9997, 0.5644, 0.9997, 0.5644, 0.9844, 0.5644, 0.9844, 0.5, 0.9989, 0.5, 0.7517, 0.4898, 0.7734, 0.4877, 0.7698, 0.451, 0.75, 0.4529, 0.75, 0.4529, 0.7698, 0.451, 0.7673, 0.4261, 0.75, 0.4278, 0.75, 0.4278, 0.7673, 0.4261, 0.7646, 0.3986, 0.75, 0.4001, 0.9688, 0.5932, 0.9531, 0.5932, 0.9531, 0.5644, 0.9685, 0.5644, 0.9685, 0.5644, 0.9531, 0.5644, 0.9531, 0.5, 0.9676, 0.5, 0.7984, 0.4849, 0.8193, 0.4786, 0.8086, 0.4433, 0.7896, 0.449, 0.7896, 0.449, 0.8086, 0.4433, 0.8014, 0.4194, 0.7847, 0.4244, 0.7847, 0.4244, 0.8014, 0.4194, 0.7933, 0.3929, 0.7793, 0.3972, 0.9375, 0.5932, 0.9219, 0.5932, 0.9219, 0.5644, 0.9372, 0.5644, 0.9372, 0.5644, 0.9219, 0.5644, 0.9219, 0.5, 0.9364, 0.5, 0.8433, 0.4709, 0.8626, 0.4606, 0.8452, 0.4281, 0.8277, 0.4375, 0.8277, 0.4375, 0.8452, 0.4281, 0.8334, 0.4061, 0.8181, 0.4143, 0.8181, 0.4143, 0.8334, 0.4061, 0.8204, 0.3817, 0.8074, 0.3886, 0.9062, 0.5932, 0.8906, 0.5932, 0.8906, 0.5644, 0.906, 0.5644, 0.906, 0.5644, 0.8906, 0.5644, 0.8906, 0.5, 0.9051, 0.5, 0.8846, 0.4485, 0.9015, 0.4346, 0.8781, 0.4061, 0.8627, 0.4187, 0.8627, 0.4187, 0.8781, 0.4061, 0.8623, 0.3868, 0.8488, 0.3979, 0.8488, 0.3979, 0.8623, 0.3868, 0.8447, 0.3654, 0.8334, 0.3748, 0.875, 0.5932, 0.8594, 0.5932, 0.8594, 0.5644, 0.8747, 0.5644, 0.8747, 0.5644, 0.8594, 0.5644, 0.8594, 0.5, 0.8739, 0.5, 0.9208, 0.4184, 0.9346, 0.4015, 0.9061, 0.3781, 0.8935, 0.3935, 0.8935, 0.3935, 0.9061, 0.3781, 0.8868, 0.3623, 0.8758, 0.3758, 0.8758, 0.3758, 0.8868, 0.3623, 0.8654, 0.3447, 0.8561, 0.3561, 0.8438, 0.5932, 0.8281, 0.5932, 0.8281, 0.5644, 0.8435, 0.5644, 0.8435, 0.5644, 0.8281, 0.5644, 0.8281, 0.5, 0.8426, 0.5, 0.9503, 0.3819, 0.9606, 0.3626, 0.9281, 0.3452, 0.9187, 0.3627, 0.9187, 0.3627, 0.9281, 0.3452, 0.9061, 0.3334, 0.8979, 0.3488, 0.8979, 0.3488, 0.9061, 0.3334, 0.8817, 0.3204, 0.8748, 0.3334, 0.8125, 0.5932, 0.7969, 0.5932, 0.7969, 0.5644, 0.8122, 0.5644, 0.8122, 0.5644, 0.7969, 0.5644, 0.7969, 0.5, 0.8114, 0.5, 0.9722, 0.3402, 0.9786, 0.3193, 0.9433, 0.3086, 0.9375, 0.3277, 0.9375, 0.3277, 0.9433, 0.3086, 0.9194, 0.3014, 0.9143, 0.3181, 0.9143, 0.3181, 0.9194, 0.3014, 0.8929, 0.2933, 0.8886, 0.3074, 0.7812, 0.5932, 0.7656, 0.5932, 0.7656, 0.5644, 0.781, 0.5644, 0.781, 0.5644, 0.7656, 0.5644, 0.7656, 0.5, 0.7801, 0.5, 0.9856, 0.2951, 0.9877, 0.2734, 0.951, 0.2698, 0.949, 0.2896, 0.949, 0.2896, 0.951, 0.2698, 0.9261, 0.2673, 0.9244, 0.2847, 0.9244, 0.2847, 0.9261, 0.2673, 0.8986, 0.2646, 0.8972, 0.2793, 0.75, 0.5932, 0.7344, 0.5932, 0.7344, 0.5644, 0.7497, 0.5644, 0.7497, 0.5644, 0.7344, 0.5644, 0.7344, 0.5, 0.7489, 0.5, 0.9898, 0.2483, 0.9877, 0.2266, 0.951, 0.2302, 0.9529, 0.25, 0.9529, 0.25, 0.951, 0.2302, 0.9261, 0.2327, 0.9278, 0.25, 0.9278, 0.25, 0.9261, 0.2327, 0.8986, 0.2354, 0.9001, 0.25, 0.7188, 0.5932, 0.7031, 0.5932, 0.7031, 0.5644, 0.7185, 0.5644, 0.7185, 0.5644, 0.7031, 0.5644, 0.7031, 0.5, 0.7176, 0.5, 0.9849, 0.2016, 0.9786, 0.1807, 0.9433, 0.1914, 0.949, 0.2104, 0.949, 0.2104, 0.9433, 0.1914, 0.9194, 0.1986, 0.9244, 0.2153, 0.9244, 0.2153, 0.9194, 0.1986, 0.8929, 0.2067, 0.8972, 0.2207, 0.6875, 0.5932, 0.6719, 0.5932, 0.6719, 0.5644, 0.6872, 0.5644, 0.6872, 0.5644, 0.6719, 0.5644, 0.6719, 0.5, 0.6864, 0.5, 0.9709, 0.1567, 0.9606, 0.1374, 0.9281, 0.1548, 0.9375, 0.1723, 0.9375, 0.1723, 0.9281, 0.1548, 0.9061, 0.1666, 0.9143, 0.1819, 0.9143, 0.1819, 0.9061, 0.1666, 0.8817, 0.1796, 0.8886, 0.1926, 0.6562, 0.5932, 0.6406, 0.5932, 0.6406, 0.5644, 0.656, 0.5644, 0.656, 0.5644, 0.6406, 0.5644, 0.6406, 0.5, 0.6551, 0.5, 0.9485, 0.1154, 0.9346, 0.09848, 0.9061, 0.1219, 0.9187, 0.1373, 0.9187, 0.1373, 0.9061, 0.1219, 0.8868, 0.1377, 0.8979, 0.1512, 0.8979, 0.1512, 0.8868, 0.1377, 0.8654, 0.1553, 0.8748, 0.1666, 0.625, 0.5932, 0.6094, 0.5932, 0.6094, 0.5644, 0.6247, 0.5644, 0.6247, 0.5644, 0.6094, 0.5644, 0.6094, 0.5, 0.6239, 0.5, 0.9184, 0.07923, 0.9015, 0.06537, 0.8781, 0.09389, 0.8935, 0.1065, 0.8935, 0.1065, 0.8781, 0.09389, 0.8623, 0.1132, 0.8758, 0.1242, 0.8758, 0.1242, 0.8623, 0.1132, 0.8447, 0.1346, 0.8561, 0.1439, 0.5938, 0.5932, 0.5781, 0.5932, 0.5781, 0.5644, 0.5935, 0.5644, 0.5935, 0.5644, 0.5781, 0.5644, 0.5781, 0.5, 0.5926, 0.5, 0.8819, 0.04965, 0.8626, 0.03936, 0.8452, 0.0719, 0.8627, 0.08128, 0.8627, 0.08128, 0.8452, 0.0719, 0.8334, 0.09391, 0.8488, 0.1021, 0.8488, 0.1021, 0.8334, 0.09391, 0.8204, 0.1183, 0.8334, 0.1252, 0.5625, 0.5932, 0.5469, 0.5932, 0.5469, 0.5644, 0.5622, 0.5644, 0.5622, 0.5644, 0.5469, 0.5644, 0.5469, 0.5, 0.5614, 0.5, 0.8402, 0.02778, 0.8193, 0.02144, 0.8086, 0.05675, 0.8277, 0.06252, 0.8277, 0.06252, 0.8086, 0.05675, 0.8014, 0.08063, 0.8181, 0.08569, 0.8181, 0.08569, 0.8014, 0.08063, 0.7933, 0.1071, 0.8074, 0.1114, 0.5312, 0.5932, 0.5156, 0.5932, 0.5156, 0.5644, 0.531, 0.5644, 0.531, 0.5644, 0.5156, 0.5644, 0.5156, 0.5, 0.5301, 0.5, 0.7951, 0.01445, 0.7734, 0.01231, 0.7698, 0.04903, 0.7896, 0.05098, 0.7896, 0.05098, 0.7698, 0.04903, 0.7673, 0.07386, 0.7847, 0.07557, 0.7847, 0.07557, 0.7673, 0.07386, 0.7646, 0.1014, 0.7793, 0.1028, 0.5, 0.5932, 0.4844, 0.5932, 0.4844, 0.5644, 0.4997, 0.5644, 0.4997, 0.5644, 0.4844, 0.5644, 0.4844, 0.5, 0.4989, 0.5, 0.7483, 0.01017, 0.7266, 0.01231, 0.7302, 0.04903, 0.75, 0.04708, 0.75, 0.04708, 0.7302, 0.04903, 0.7327, 0.07386, 0.75, 0.07215, 0.75, 0.07215, 0.7327, 0.07386, 0.7354, 0.1014, 0.75, 0.09995, 0.4688, 0.5932, 0.4531, 0.5932, 0.4531, 0.5644, 0.4685, 0.5644, 0.4685, 0.5644, 0.4531, 0.5644, 0.4531, 0.5, 0.4676, 0.5, 0.7016, 0.0151, 0.6807, 0.02144, 0.6914, 0.05675, 0.7104, 0.05098, 0.7104, 0.05098, 0.6914, 0.05675, 0.6986, 0.08063, 0.7153, 0.07557, 0.7153, 0.07557, 0.6986, 0.08063, 0.7067, 0.1071, 0.7207, 0.1028, 0.4375, 0.5932, 0.4219, 0.5932, 0.4219, 0.5644, 0.4372, 0.5644, 0.4372, 0.5644, 0.4219, 0.5644, 0.4219, 0.5, 0.4364, 0.5, 0.6567, 0.02906, 0.6374, 0.03936, 0.6548, 0.0719, 0.6723, 0.06252, 0.6723, 0.06252, 0.6548, 0.0719, 0.6666, 0.09391, 0.6819, 0.08569, 0.6819, 0.08569, 0.6666, 0.09391, 0.6796, 0.1183, 0.6926, 0.1114, 0.4062, 0.5932, 0.3906, 0.5932, 0.3906, 0.5644, 0.406, 0.5644, 0.406, 0.5644, 0.3906, 0.5644, 0.3906, 0.5, 0.4051, 0.5, 0.6154, 0.05152, 0.5985, 0.06537, 0.6219, 0.09389, 0.6373, 0.08128, 0.6373, 0.08128, 0.6219, 0.09389, 0.6377, 0.1132, 0.6512, 0.1021, 0.6512, 0.1021, 0.6377, 0.1132, 0.6553, 0.1346, 0.6666, 0.1252, 0.375, 0.5932, 0.3594, 0.5932, 0.3594, 0.5644, 0.3747, 0.5644, 0.3747, 0.5644, 0.3594, 0.5644, 0.3594, 0.5, 0.3739, 0.5, 0.5792, 0.0816, 0.5654, 0.09848, 0.5939, 0.1219, 0.6065, 0.1065, 0.6065, 0.1065, 0.5939, 0.1219, 0.6132, 0.1377, 0.6242, 0.1242, 0.6242, 0.1242, 0.6132, 0.1377, 0.6346, 0.1553, 0.6439, 0.1439, 0.3438, 0.5932, 0.3281, 0.5932, 0.3281, 0.5644, 0.3435, 0.5644, 0.3435, 0.5644, 0.3281, 0.5644, 0.3281, 0.5, 0.3426, 0.5, 0.5497, 0.1181, 0.5394, 0.1374, 0.5719, 0.1548, 0.5813, 0.1373, 0.5813, 0.1373, 0.5719, 0.1548, 0.5939, 0.1666, 0.6021, 0.1512, 0.6021, 0.1512, 0.5939, 0.1666, 0.6183, 0.1796, 0.6252, 0.1666, 0.3125, 0.5932, 0.2969, 0.5932, 0.2969, 0.5644, 0.3122, 0.5644, 0.3122, 0.5644, 0.2969, 0.5644, 0.2969, 0.5, 0.3114, 0.5, 0.5278, 0.1598, 0.5214, 0.1807, 0.5567, 0.1914, 0.5625, 0.1723, 0.5625, 0.1723, 0.5567, 0.1914, 0.5806, 0.1986, 0.5857, 0.1819, 0.5857, 0.1819, 0.5806, 0.1986, 0.6071, 0.2067, 0.6114, 0.1926, 0.2812, 0.5932, 0.2656, 0.5932, 0.2656, 0.5644, 0.281, 0.5644, 0.281, 0.5644, 0.2656, 0.5644, 0.2656, 0.5, 0.2801, 0.5, 0.5144, 0.2049, 0.5123, 0.2266, 0.549, 0.2302, 0.551, 0.2104, 0.551, 0.2104, 0.549, 0.2302, 0.5739, 0.2327, 0.5756, 0.2153, 0.5756, 0.2153, 0.5739, 0.2327, 0.6014, 0.2354, 0.6028, 0.2207, 0.25, 0.5932, 0.2344, 0.5932, 0.2344, 0.5644, 0.2497, 0.5644, 0.2497, 0.5644, 0.2344, 0.5644, 0.2344, 0.5, 0.2489, 0.5, 0.5102, 0.2517, 0.5123, 0.2734, 0.549, 0.2698, 0.5471, 0.25, 0.5471, 0.25, 0.549, 0.2698, 0.5739, 0.2673, 0.5722, 0.25, 0.5722, 0.25, 0.5739, 0.2673, 0.6014, 0.2646, 0.5999, 0.25, 0.2188, 0.5932, 0.2031, 0.5932, 0.2031, 0.5644, 0.2185, 0.5644, 0.2185, 0.5644, 0.2031, 0.5644, 0.2031, 0.5, 0.2176, 0.5, 0.5151, 0.2984, 0.5214, 0.3193, 0.5567, 0.3086, 0.551, 0.2896, 0.551, 0.2896, 0.5567, 0.3086, 0.5806, 0.3014, 0.5756, 0.2847, 0.5756, 0.2847, 0.5806, 0.3014, 0.6071, 0.2933, 0.6028, 0.2793, 0.1875, 0.5932, 0.1719, 0.5932, 0.1719, 0.5644, 0.1872, 0.5644, 0.1872, 0.5644, 0.1719, 0.5644, 0.1719, 0.5, 0.1864, 0.5, 0.5291, 0.3433, 0.5394, 0.3626, 0.5719, 0.3452, 0.5625, 0.3277, 0.5625, 0.3277, 0.5719, 0.3452, 0.5939, 0.3334, 0.5857, 0.3181, 0.5857, 0.3181, 0.5939, 0.3334, 0.6183, 0.3204, 0.6114, 0.3074, 0.1562, 0.5932, 0.1406, 0.5932, 0.1406, 0.5644, 0.156, 0.5644, 0.156, 0.5644, 0.1406, 0.5644, 0.1406, 0.5, 0.1551, 0.5, 0.5515, 0.3846, 0.5654, 0.4015, 0.5939, 0.3781, 0.5813, 0.3627, 0.5813, 0.3627, 0.5939, 0.3781, 0.6132, 0.3623, 0.6021, 0.3488, 0.6021, 0.3488, 0.6132, 0.3623, 0.6346, 0.3447, 0.6252, 0.3334, 0.125, 0.5932, 0.1094, 0.5932, 0.1094, 0.5644, 0.1247, 0.5644, 0.1247, 0.5644, 0.1094, 0.5644, 0.1094, 0.5, 0.1239, 0.5, 0.5816, 0.4208, 0.5985, 0.4346, 0.6219, 0.4061, 0.6065, 0.3935, 0.6065, 0.3935, 0.6219, 0.4061, 0.6377, 0.3868, 0.6242, 0.3758, 0.6242, 0.3758, 0.6377, 0.3868, 0.6553, 0.3654, 0.6439, 0.3561, 0.09375, 0.5932, 0.07812, 0.5932, 0.07813, 0.5644, 0.09346, 0.5644, 0.09346, 0.5644, 0.07813, 0.5644, 0.07812, 0.5, 0.09263, 0.5, 0.6181, 0.4503, 0.6374, 0.4606, 0.6548, 0.4281, 0.6373, 0.4187, 0.6373, 0.4187, 0.6548, 0.4281, 0.6666, 0.4061, 0.6512, 0.3979, 0.6512, 0.3979, 0.6666, 0.4061, 0.6796, 0.3817, 0.6666, 0.3748, 0.0625, 0.5932, 0.04688, 0.5932, 0.04688, 0.5644, 0.06221, 0.5644, 0.06221, 0.5644, 0.04688, 0.5644, 0.04688, 0.5, 0.06138, 0.5, 0.6598, 0.4722, 0.6807, 0.4786, 0.6914, 0.4433, 0.6723, 0.4375, 0.6723, 0.4375, 0.6914, 0.4433, 0.6986, 0.4194, 0.6819, 0.4143, 0.6819, 0.4143, 0.6986, 0.4194, 0.7067, 0.3929, 0.6926, 0.3886, 0.03125, 0.5932, 0.01562, 0.5932, 0.01562, 0.5644, 0.03096, 0.5644, 0.03096, 0.5644, 0.01562, 0.5644, 0.01562, 0.5, 0.03013, 0.5, 0.7049, 0.4856, 0.7266, 0.4877, 0.7302, 0.451, 0.7104, 0.449, 0.7104, 0.449, 0.7302, 0.451, 0.7327, 0.4261, 0.7153, 0.4244, 0.7153, 0.4244, 0.7327, 0.4261, 0.7354, 0.3986, 0.7207, 0.3972, 0.03125, 0.5932, 0.03125, 1.0, 0.0, 1.0, 0.0, 0.5932, 0.01562, 0.5932])
me_cylinder_002.update()

# ---- objects
ob_light = bpy.data.objects.new('Light', light_light)
ob_camera = bpy.data.objects.new('Camera', cam_camera)
ob_cylinder = bpy.data.objects.new('Cylinder', me_cylinder)
ob_cylinder_001 = bpy.data.objects.new('Cylinder.001', me_cylinder_002)

# ---- transforms, parenting, visibility, modifiers, constraints
ob_light.location = (4.076, 1.005, 5.904)
ob_light.rotation_euler = (0.6503, 0.05522, 1.866)
ob_light.lock_rotations_4d = False
ob_light.empty_display_type = 'ARROWS'
ob_light.color = (0.0, 0.0, 0.0, 0.0)
ob_light.lineart.crease_threshold = 0.0
ob_camera.location = (7.359, -6.926, 4.958)
ob_camera.rotation_euler = (1.109, 0.0, 0.8149)
ob_camera.lock_rotations_4d = False
ob_camera.empty_display_type = 'ARROWS'
ob_camera.color = (0.0, 0.0, 0.0, 0.0)
ob_camera.display_type = 'WIRE'
ob_camera.lineart.crease_threshold = 0.0
ob_cylinder.location = (0.0, 0.0, 0.06804)
ob_cylinder.scale = (1.0, 1.0, -0.06616)
ob_cylinder_001.location = (0.0, 0.0, 0.1904)
ob_cylinder_001.scale = (0.9201, 0.9201, -0.06616)

# ---- collection membership
col_collection.objects.link(ob_light)
col_collection.objects.link(ob_camera)
col_collection.objects.link(ob_cylinder)
col_collection.objects.link(ob_cylinder_001)

# ---- scene / render settings (as saved in the file)
scene.camera = ob_camera
scene.frame_start = 1; scene.frame_end = 250; scene.frame_set(1)
scene.render.engine = 'BLENDER_EEVEE_NEXT'
scene.cycles.sampling_pattern = 'TABULATED_SOBOL'
scene.cycles.use_light_tree = False
scene.view_settings.view_transform = 'Filmic'
bpy.context.view_layer.update()
